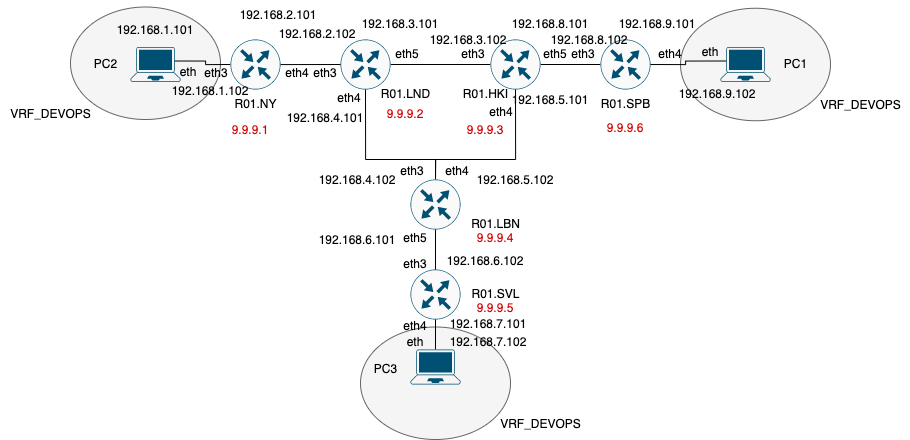

The diagram above was exported from draw.io. Its source (the exported page's mxGraphModel, read from the mxfile embedded in the PNG):
<mxGraphModel dx="2120" dy="1136" grid="0" gridSize="10" guides="1" tooltips="1" connect="1" arrows="1" fold="1" page="1" pageScale="1" pageWidth="1169" pageHeight="1654" background="#ffffff" math="0" shadow="0">
  <root>
    <mxCell id="0" />
    <mxCell id="1" parent="0" />
    <mxCell id="-cH8cIz-XDytPZf2aiw_-36" value="" style="ellipse;whiteSpace=wrap;html=1;fillColor=#f5f5f5;strokeColor=#666666;fontColor=#333333;" parent="1" vertex="1">
      <mxGeometry x="110" y="137.5" width="150" height="112.5" as="geometry" />
    </mxCell>
    <mxCell id="-cH8cIz-XDytPZf2aiw_-34" value="" style="ellipse;whiteSpace=wrap;html=1;fillColor=#f5f5f5;strokeColor=#666666;fontColor=#333333;" parent="1" vertex="1">
      <mxGeometry x="720" y="138.75" width="150" height="112.5" as="geometry" />
    </mxCell>
    <mxCell id="-cH8cIz-XDytPZf2aiw_-32" value="" style="ellipse;whiteSpace=wrap;html=1;fillColor=#f5f5f5;strokeColor=#666666;fontColor=#333333;" parent="1" vertex="1">
      <mxGeometry x="400" y="457.5" width="150" height="112.5" as="geometry" />
    </mxCell>
    <mxCell id="5J-OChjxTkytVCYQmvG9-10" style="edgeStyle=orthogonalEdgeStyle;rounded=0;orthogonalLoop=1;jettySize=auto;html=1;exitX=1;exitY=0.5;exitDx=0;exitDy=0;exitPerimeter=0;entryX=0;entryY=0.5;entryDx=0;entryDy=0;entryPerimeter=0;endArrow=none;endFill=0;" parent="1" source="5J-OChjxTkytVCYQmvG9-1" target="5J-OChjxTkytVCYQmvG9-2" edge="1">
      <mxGeometry relative="1" as="geometry" />
    </mxCell>
    <mxCell id="5J-OChjxTkytVCYQmvG9-1" value="" style="sketch=0;points=[[0.5,0,0],[1,0.5,0],[0.5,1,0],[0,0.5,0],[0.145,0.145,0],[0.8555,0.145,0],[0.855,0.8555,0],[0.145,0.855,0]];verticalLabelPosition=bottom;html=1;verticalAlign=top;aspect=fixed;align=center;pointerEvents=1;shape=mxgraph.cisco19.rect;prIcon=router;fillColor=#FAFAFA;strokeColor=#005073;" parent="1" vertex="1">
      <mxGeometry x="380" y="170" width="50" height="50" as="geometry" />
    </mxCell>
    <mxCell id="5J-OChjxTkytVCYQmvG9-11" style="edgeStyle=orthogonalEdgeStyle;rounded=0;orthogonalLoop=1;jettySize=auto;html=1;exitX=1;exitY=0.5;exitDx=0;exitDy=0;exitPerimeter=0;entryX=0;entryY=0.5;entryDx=0;entryDy=0;entryPerimeter=0;endArrow=none;endFill=0;" parent="1" source="5J-OChjxTkytVCYQmvG9-2" target="5J-OChjxTkytVCYQmvG9-6" edge="1">
      <mxGeometry relative="1" as="geometry" />
    </mxCell>
    <mxCell id="5J-OChjxTkytVCYQmvG9-2" value="" style="sketch=0;points=[[0.5,0,0],[1,0.5,0],[0.5,1,0],[0,0.5,0],[0.145,0.145,0],[0.8555,0.145,0],[0.855,0.8555,0],[0.145,0.855,0]];verticalLabelPosition=bottom;html=1;verticalAlign=top;aspect=fixed;align=center;pointerEvents=1;shape=mxgraph.cisco19.rect;prIcon=router;fillColor=#FAFAFA;strokeColor=#005073;" parent="1" vertex="1">
      <mxGeometry x="530" y="170" width="50" height="50" as="geometry" />
    </mxCell>
    <mxCell id="-cH8cIz-XDytPZf2aiw_-1" style="edgeStyle=orthogonalEdgeStyle;rounded=0;orthogonalLoop=1;jettySize=auto;html=1;exitX=0.5;exitY=0;exitDx=0;exitDy=0;exitPerimeter=0;entryX=0.5;entryY=1;entryDx=0;entryDy=0;entryPerimeter=0;endArrow=none;endFill=0;" parent="1" source="5J-OChjxTkytVCYQmvG9-3" target="5J-OChjxTkytVCYQmvG9-1" edge="1">
      <mxGeometry relative="1" as="geometry">
        <Array as="points">
          <mxPoint x="475" y="290" />
          <mxPoint x="405" y="290" />
        </Array>
      </mxGeometry>
    </mxCell>
    <mxCell id="-cH8cIz-XDytPZf2aiw_-5" style="edgeStyle=orthogonalEdgeStyle;rounded=0;orthogonalLoop=1;jettySize=auto;html=1;exitX=0.5;exitY=0;exitDx=0;exitDy=0;exitPerimeter=0;entryX=0.5;entryY=1;entryDx=0;entryDy=0;entryPerimeter=0;endArrow=none;endFill=0;" parent="1" source="5J-OChjxTkytVCYQmvG9-3" target="5J-OChjxTkytVCYQmvG9-2" edge="1">
      <mxGeometry relative="1" as="geometry">
        <Array as="points">
          <mxPoint x="475" y="290" />
          <mxPoint x="555" y="290" />
        </Array>
      </mxGeometry>
    </mxCell>
    <mxCell id="5J-OChjxTkytVCYQmvG9-3" value="" style="sketch=0;points=[[0.5,0,0],[1,0.5,0],[0.5,1,0],[0,0.5,0],[0.145,0.145,0],[0.8555,0.145,0],[0.855,0.8555,0],[0.145,0.855,0]];verticalLabelPosition=bottom;html=1;verticalAlign=top;aspect=fixed;align=center;pointerEvents=1;shape=mxgraph.cisco19.rect;prIcon=router;fillColor=#FAFAFA;strokeColor=#005073;" parent="1" vertex="1">
      <mxGeometry x="450" y="310" width="50" height="50" as="geometry" />
    </mxCell>
    <mxCell id="5J-OChjxTkytVCYQmvG9-7" style="edgeStyle=orthogonalEdgeStyle;rounded=0;orthogonalLoop=1;jettySize=auto;html=1;exitX=1;exitY=0.5;exitDx=0;exitDy=0;exitPerimeter=0;entryX=0;entryY=0.5;entryDx=0;entryDy=0;entryPerimeter=0;endArrow=none;endFill=0;" parent="1" source="5J-OChjxTkytVCYQmvG9-5" target="5J-OChjxTkytVCYQmvG9-1" edge="1">
      <mxGeometry relative="1" as="geometry">
        <Array as="points">
          <mxPoint x="300" y="195" />
        </Array>
      </mxGeometry>
    </mxCell>
    <mxCell id="-cH8cIz-XDytPZf2aiw_-31" style="edgeStyle=orthogonalEdgeStyle;rounded=0;orthogonalLoop=1;jettySize=auto;html=1;exitX=0;exitY=0.5;exitDx=0;exitDy=0;exitPerimeter=0;entryX=0.885;entryY=0.4;entryDx=0;entryDy=0;entryPerimeter=0;endArrow=none;endFill=0;elbow=vertical;" parent="1" source="5J-OChjxTkytVCYQmvG9-5" target="-cH8cIz-XDytPZf2aiw_-22" edge="1">
      <mxGeometry relative="1" as="geometry" />
    </mxCell>
    <mxCell id="5J-OChjxTkytVCYQmvG9-5" value="" style="sketch=0;points=[[0.5,0,0],[1,0.5,0],[0.5,1,0],[0,0.5,0],[0.145,0.145,0],[0.8555,0.145,0],[0.855,0.8555,0],[0.145,0.855,0]];verticalLabelPosition=bottom;html=1;verticalAlign=top;aspect=fixed;align=center;pointerEvents=1;shape=mxgraph.cisco19.rect;prIcon=router;fillColor=#FAFAFA;strokeColor=#005073;" parent="1" vertex="1">
      <mxGeometry x="270" y="170" width="50" height="50" as="geometry" />
    </mxCell>
    <mxCell id="5J-OChjxTkytVCYQmvG9-6" value="" style="sketch=0;points=[[0.5,0,0],[1,0.5,0],[0.5,1,0],[0,0.5,0],[0.145,0.145,0],[0.8555,0.145,0],[0.855,0.8555,0],[0.145,0.855,0]];verticalLabelPosition=bottom;html=1;verticalAlign=top;aspect=fixed;align=center;pointerEvents=1;shape=mxgraph.cisco19.rect;prIcon=router;fillColor=#FAFAFA;strokeColor=#005073;" parent="1" vertex="1">
      <mxGeometry x="640" y="170" width="50" height="50" as="geometry" />
    </mxCell>
    <mxCell id="-cH8cIz-XDytPZf2aiw_-30" style="edgeStyle=orthogonalEdgeStyle;rounded=0;orthogonalLoop=1;jettySize=auto;html=1;exitX=0.115;exitY=0.4;exitDx=0;exitDy=0;exitPerimeter=0;entryX=1;entryY=0.5;entryDx=0;entryDy=0;entryPerimeter=0;endArrow=none;endFill=0;elbow=vertical;" parent="1" source="5J-OChjxTkytVCYQmvG9-18" target="5J-OChjxTkytVCYQmvG9-6" edge="1">
      <mxGeometry relative="1" as="geometry" />
    </mxCell>
    <mxCell id="5J-OChjxTkytVCYQmvG9-18" value="" style="points=[[0.13,0.02,0],[0.5,0,0],[0.87,0.02,0],[0.885,0.4,0],[0.985,0.985,0],[0.5,1,0],[0.015,0.985,0],[0.115,0.4,0]];verticalLabelPosition=bottom;sketch=0;html=1;verticalAlign=top;aspect=fixed;align=center;pointerEvents=1;shape=mxgraph.cisco19.laptop;fillColor=#005073;strokeColor=none;" parent="1" vertex="1">
      <mxGeometry x="760" y="177.5" width="50" height="35" as="geometry" />
    </mxCell>
    <mxCell id="5J-OChjxTkytVCYQmvG9-21" value="PC1" style="text;html=1;align=center;verticalAlign=middle;resizable=0;points=[];autosize=1;strokeColor=none;fillColor=none;" parent="1" vertex="1">
      <mxGeometry x="810" y="180" width="50" height="30" as="geometry" />
    </mxCell>
    <mxCell id="5J-OChjxTkytVCYQmvG9-22" value="R01.NY" style="text;html=1;align=center;verticalAlign=middle;resizable=0;points=[];autosize=1;strokeColor=none;fillColor=none;" parent="1" vertex="1">
      <mxGeometry x="260" y="220" width="70" height="30" as="geometry" />
    </mxCell>
    <mxCell id="5J-OChjxTkytVCYQmvG9-23" value="R01.LBN" style="text;html=1;align=center;verticalAlign=middle;resizable=0;points=[];autosize=1;strokeColor=none;fillColor=none;" parent="1" vertex="1">
      <mxGeometry x="500" y="340" width="70" height="30" as="geometry" />
    </mxCell>
    <mxCell id="5J-OChjxTkytVCYQmvG9-24" value="R01.LND" style="text;html=1;align=center;verticalAlign=middle;resizable=0;points=[];autosize=1;strokeColor=none;fillColor=none;" parent="1" vertex="1">
      <mxGeometry x="410" y="210" width="70" height="30" as="geometry" />
    </mxCell>
    <mxCell id="5J-OChjxTkytVCYQmvG9-25" value="R01.HKI" style="text;html=1;align=center;verticalAlign=middle;resizable=0;points=[];autosize=1;strokeColor=none;fillColor=none;" parent="1" vertex="1">
      <mxGeometry x="490" y="210" width="70" height="30" as="geometry" />
    </mxCell>
    <mxCell id="5J-OChjxTkytVCYQmvG9-26" value="R01.SPB" style="text;html=1;align=center;verticalAlign=middle;resizable=0;points=[];autosize=1;strokeColor=none;fillColor=none;" parent="1" vertex="1">
      <mxGeometry x="630" y="220" width="70" height="30" as="geometry" />
    </mxCell>
    <mxCell id="-cH8cIz-XDytPZf2aiw_-7" style="edgeStyle=orthogonalEdgeStyle;rounded=0;orthogonalLoop=1;jettySize=auto;html=1;exitX=0.5;exitY=0;exitDx=0;exitDy=0;exitPerimeter=0;entryX=0.5;entryY=1;entryDx=0;entryDy=0;entryPerimeter=0;endArrow=none;endFill=0;" parent="1" source="-cH8cIz-XDytPZf2aiw_-6" target="5J-OChjxTkytVCYQmvG9-3" edge="1">
      <mxGeometry relative="1" as="geometry" />
    </mxCell>
    <mxCell id="-cH8cIz-XDytPZf2aiw_-6" value="" style="sketch=0;points=[[0.5,0,0],[1,0.5,0],[0.5,1,0],[0,0.5,0],[0.145,0.145,0],[0.8555,0.145,0],[0.855,0.8555,0],[0.145,0.855,0]];verticalLabelPosition=bottom;html=1;verticalAlign=top;aspect=fixed;align=center;pointerEvents=1;shape=mxgraph.cisco19.rect;prIcon=router;fillColor=#FAFAFA;strokeColor=#005073;" parent="1" vertex="1">
      <mxGeometry x="450" y="400" width="50" height="50" as="geometry" />
    </mxCell>
    <mxCell id="-cH8cIz-XDytPZf2aiw_-8" value="R01.SVL" style="text;html=1;align=center;verticalAlign=middle;resizable=0;points=[];autosize=1;strokeColor=none;fillColor=none;" parent="1" vertex="1">
      <mxGeometry x="500" y="410" width="70" height="30" as="geometry" />
    </mxCell>
    <mxCell id="-cH8cIz-XDytPZf2aiw_-22" value="" style="points=[[0.13,0.02,0],[0.5,0,0],[0.87,0.02,0],[0.885,0.4,0],[0.985,0.985,0],[0.5,1,0],[0.015,0.985,0],[0.115,0.4,0]];verticalLabelPosition=bottom;sketch=0;html=1;verticalAlign=top;aspect=fixed;align=center;pointerEvents=1;shape=mxgraph.cisco19.laptop;fillColor=#005073;strokeColor=none;" parent="1" vertex="1">
      <mxGeometry x="170" y="177.5" width="50" height="35" as="geometry" />
    </mxCell>
    <mxCell id="-cH8cIz-XDytPZf2aiw_-23" value="PC2" style="text;html=1;align=center;verticalAlign=middle;resizable=0;points=[];autosize=1;strokeColor=none;fillColor=none;" parent="1" vertex="1">
      <mxGeometry x="120" y="180" width="50" height="30" as="geometry" />
    </mxCell>
    <mxCell id="-cH8cIz-XDytPZf2aiw_-26" style="edgeStyle=orthogonalEdgeStyle;curved=1;rounded=0;orthogonalLoop=1;jettySize=auto;html=1;exitX=0.5;exitY=0;exitDx=0;exitDy=0;exitPerimeter=0;entryX=0.5;entryY=1;entryDx=0;entryDy=0;entryPerimeter=0;endArrow=none;endFill=0;elbow=vertical;" parent="1" source="-cH8cIz-XDytPZf2aiw_-24" target="-cH8cIz-XDytPZf2aiw_-6" edge="1">
      <mxGeometry relative="1" as="geometry" />
    </mxCell>
    <mxCell id="-cH8cIz-XDytPZf2aiw_-24" value="" style="points=[[0.13,0.02,0],[0.5,0,0],[0.87,0.02,0],[0.885,0.4,0],[0.985,0.985,0],[0.5,1,0],[0.015,0.985,0],[0.115,0.4,0]];verticalLabelPosition=bottom;sketch=0;html=1;verticalAlign=top;aspect=fixed;align=center;pointerEvents=1;shape=mxgraph.cisco19.laptop;fillColor=#005073;strokeColor=none;" parent="1" vertex="1">
      <mxGeometry x="450" y="480" width="50" height="35" as="geometry" />
    </mxCell>
    <mxCell id="-cH8cIz-XDytPZf2aiw_-25" value="PC3" style="text;html=1;align=center;verticalAlign=middle;resizable=0;points=[];autosize=1;strokeColor=none;fillColor=none;" parent="1" vertex="1">
      <mxGeometry x="400" y="485" width="50" height="30" as="geometry" />
    </mxCell>
    <mxCell id="-cH8cIz-XDytPZf2aiw_-33" value="VRF_DEVOPS" style="text;html=1;align=center;verticalAlign=middle;resizable=0;points=[];autosize=1;strokeColor=none;fillColor=none;" parent="1" vertex="1">
      <mxGeometry x="530" y="540" width="100" height="30" as="geometry" />
    </mxCell>
    <mxCell id="-cH8cIz-XDytPZf2aiw_-35" value="VRF_DEVOPS" style="text;html=1;align=center;verticalAlign=middle;resizable=0;points=[];autosize=1;strokeColor=none;fillColor=none;" parent="1" vertex="1">
      <mxGeometry x="850" y="221.25" width="100" height="30" as="geometry" />
    </mxCell>
    <mxCell id="-cH8cIz-XDytPZf2aiw_-37" value="VRF_DEVOPS" style="text;html=1;align=center;verticalAlign=middle;resizable=0;points=[];autosize=1;strokeColor=none;fillColor=none;" parent="1" vertex="1">
      <mxGeometry x="40" y="230" width="100" height="30" as="geometry" />
    </mxCell>
    <mxCell id="WnUJ3jN4xkiQxMp71_6I-1" value="192.168.1.101" style="text;html=1;align=center;verticalAlign=middle;whiteSpace=wrap;rounded=0;" vertex="1" parent="1">
      <mxGeometry x="165" y="146" width="60" height="30" as="geometry" />
    </mxCell>
    <mxCell id="WnUJ3jN4xkiQxMp71_6I-2" value="192.168.1.102" style="text;html=1;align=center;verticalAlign=middle;whiteSpace=wrap;rounded=0;" vertex="1" parent="1">
      <mxGeometry x="220" y="207" width="60" height="30" as="geometry" />
    </mxCell>
    <mxCell id="WnUJ3jN4xkiQxMp71_6I-3" value="eth" style="text;html=1;align=center;verticalAlign=middle;whiteSpace=wrap;rounded=0;" vertex="1" parent="1">
      <mxGeometry x="214" y="195.5" width="28" height="14" as="geometry" />
    </mxCell>
    <mxCell id="WnUJ3jN4xkiQxMp71_6I-4" value="eth3" style="text;html=1;align=center;verticalAlign=middle;whiteSpace=wrap;rounded=0;" vertex="1" parent="1">
      <mxGeometry x="239" y="195.5" width="34" height="17" as="geometry" />
    </mxCell>
    <mxCell id="WnUJ3jN4xkiQxMp71_6I-6" value="eth4" style="text;html=1;align=center;verticalAlign=middle;whiteSpace=wrap;rounded=0;" vertex="1" parent="1">
      <mxGeometry x="320" y="195.5" width="34" height="17" as="geometry" />
    </mxCell>
    <mxCell id="WnUJ3jN4xkiQxMp71_6I-7" value="eth3" style="text;html=1;align=center;verticalAlign=middle;whiteSpace=wrap;rounded=0;" vertex="1" parent="1">
      <mxGeometry x="348" y="195.5" width="34" height="17" as="geometry" />
    </mxCell>
    <mxCell id="WnUJ3jN4xkiQxMp71_6I-8" value="eth4" style="text;html=1;align=center;verticalAlign=middle;whiteSpace=wrap;rounded=0;" vertex="1" parent="1">
      <mxGeometry x="372" y="220" width="34" height="17" as="geometry" />
    </mxCell>
    <mxCell id="WnUJ3jN4xkiQxMp71_6I-9" value="eth5" style="text;html=1;align=center;verticalAlign=middle;whiteSpace=wrap;rounded=0;" vertex="1" parent="1">
      <mxGeometry x="430" y="176" width="34" height="17" as="geometry" />
    </mxCell>
    <mxCell id="WnUJ3jN4xkiQxMp71_6I-10" value="eth3" style="text;html=1;align=center;verticalAlign=middle;whiteSpace=wrap;rounded=0;" vertex="1" parent="1">
      <mxGeometry x="496" y="176" width="34" height="17" as="geometry" />
    </mxCell>
    <mxCell id="WnUJ3jN4xkiQxMp71_6I-11" value="eth4" style="text;html=1;align=center;verticalAlign=middle;whiteSpace=wrap;rounded=0;" vertex="1" parent="1">
      <mxGeometry x="524" y="234.25" width="34" height="17" as="geometry" />
    </mxCell>
    <mxCell id="WnUJ3jN4xkiQxMp71_6I-12" value="eth5" style="text;html=1;align=center;verticalAlign=middle;whiteSpace=wrap;rounded=0;" vertex="1" parent="1">
      <mxGeometry x="578" y="176" width="34" height="17" as="geometry" />
    </mxCell>
    <mxCell id="WnUJ3jN4xkiQxMp71_6I-13" value="eth3" style="text;html=1;align=center;verticalAlign=middle;whiteSpace=wrap;rounded=0;" vertex="1" parent="1">
      <mxGeometry x="606" y="176" width="34" height="17" as="geometry" />
    </mxCell>
    <mxCell id="WnUJ3jN4xkiQxMp71_6I-15" value="eth4" style="text;html=1;align=center;verticalAlign=middle;whiteSpace=wrap;rounded=0;" vertex="1" parent="1">
      <mxGeometry x="693" y="176" width="34" height="17" as="geometry" />
    </mxCell>
    <mxCell id="WnUJ3jN4xkiQxMp71_6I-16" value="eth" style="text;html=1;align=center;verticalAlign=middle;whiteSpace=wrap;rounded=0;" vertex="1" parent="1">
      <mxGeometry x="736" y="176" width="28" height="14" as="geometry" />
    </mxCell>
    <mxCell id="WnUJ3jN4xkiQxMp71_6I-17" value="eth3" style="text;html=1;align=center;verticalAlign=middle;whiteSpace=wrap;rounded=0;" vertex="1" parent="1">
      <mxGeometry x="435" y="293" width="34" height="17" as="geometry" />
    </mxCell>
    <mxCell id="WnUJ3jN4xkiQxMp71_6I-18" value="eth4" style="text;html=1;align=center;verticalAlign=middle;whiteSpace=wrap;rounded=0;" vertex="1" parent="1">
      <mxGeometry x="480" y="293" width="34" height="17" as="geometry" />
    </mxCell>
    <mxCell id="WnUJ3jN4xkiQxMp71_6I-19" value="eth5" style="text;html=1;align=center;verticalAlign=middle;whiteSpace=wrap;rounded=0;" vertex="1" parent="1">
      <mxGeometry x="438" y="360" width="34" height="17" as="geometry" />
    </mxCell>
    <mxCell id="WnUJ3jN4xkiQxMp71_6I-20" value="eth3" style="text;html=1;align=center;verticalAlign=middle;whiteSpace=wrap;rounded=0;" vertex="1" parent="1">
      <mxGeometry x="438" y="386" width="34" height="17" as="geometry" />
    </mxCell>
    <mxCell id="WnUJ3jN4xkiQxMp71_6I-22" value="eth4" style="text;html=1;align=center;verticalAlign=middle;whiteSpace=wrap;rounded=0;" vertex="1" parent="1">
      <mxGeometry x="438" y="448" width="34" height="17" as="geometry" />
    </mxCell>
    <mxCell id="WnUJ3jN4xkiQxMp71_6I-23" value="eth" style="text;html=1;align=center;verticalAlign=middle;whiteSpace=wrap;rounded=0;" vertex="1" parent="1">
      <mxGeometry x="441" y="466" width="28" height="14" as="geometry" />
    </mxCell>
    <mxCell id="WnUJ3jN4xkiQxMp71_6I-24" value="192.168.2.101" style="text;html=1;align=center;verticalAlign=middle;whiteSpace=wrap;rounded=0;" vertex="1" parent="1">
      <mxGeometry x="288" y="131" width="60" height="30" as="geometry" />
    </mxCell>
    <mxCell id="WnUJ3jN4xkiQxMp71_6I-25" value="192.168.2.102" style="text;html=1;align=center;verticalAlign=middle;whiteSpace=wrap;rounded=0;" vertex="1" parent="1">
      <mxGeometry x="327" y="150" width="60" height="30" as="geometry" />
    </mxCell>
    <mxCell id="WnUJ3jN4xkiQxMp71_6I-27" value="192.168.3.101" style="text;html=1;align=center;verticalAlign=middle;whiteSpace=wrap;rounded=0;" vertex="1" parent="1">
      <mxGeometry x="410" y="140" width="60" height="30" as="geometry" />
    </mxCell>
    <mxCell id="WnUJ3jN4xkiQxMp71_6I-29" value="192.168.4.101" style="text;html=1;align=center;verticalAlign=middle;whiteSpace=wrap;rounded=0;" vertex="1" parent="1">
      <mxGeometry x="335" y="234.25" width="60" height="30" as="geometry" />
    </mxCell>
    <mxCell id="WnUJ3jN4xkiQxMp71_6I-30" value="192.168.4.102" style="text;html=1;align=center;verticalAlign=middle;whiteSpace=wrap;rounded=0;" vertex="1" parent="1">
      <mxGeometry x="367" y="296" width="60" height="30" as="geometry" />
    </mxCell>
    <mxCell id="WnUJ3jN4xkiQxMp71_6I-31" value="192.168.3.102" style="text;html=1;align=center;verticalAlign=middle;whiteSpace=wrap;rounded=0;" vertex="1" parent="1">
      <mxGeometry x="478" y="156" width="60" height="30" as="geometry" />
    </mxCell>
    <mxCell id="WnUJ3jN4xkiQxMp71_6I-32" value="192.168.5.101" style="text;html=1;align=center;verticalAlign=middle;whiteSpace=wrap;rounded=0;" vertex="1" parent="1">
      <mxGeometry x="560" y="216" width="60" height="30" as="geometry" />
    </mxCell>
    <mxCell id="WnUJ3jN4xkiQxMp71_6I-33" value="192.168.5.102" style="text;html=1;align=center;verticalAlign=middle;whiteSpace=wrap;rounded=0;" vertex="1" parent="1">
      <mxGeometry x="525" y="296" width="60" height="30" as="geometry" />
    </mxCell>
    <mxCell id="WnUJ3jN4xkiQxMp71_6I-34" value="192.168.6.101" style="text;html=1;align=center;verticalAlign=middle;whiteSpace=wrap;rounded=0;" vertex="1" parent="1">
      <mxGeometry x="367" y="356" width="60" height="30" as="geometry" />
    </mxCell>
    <mxCell id="WnUJ3jN4xkiQxMp71_6I-35" value="192.168.6.102" style="text;html=1;align=center;verticalAlign=middle;whiteSpace=wrap;rounded=0;" vertex="1" parent="1">
      <mxGeometry x="495" y="377" width="60" height="30" as="geometry" />
    </mxCell>
    <mxCell id="WnUJ3jN4xkiQxMp71_6I-36" value="192.168.7.101" style="text;html=1;align=center;verticalAlign=middle;whiteSpace=wrap;rounded=0;" vertex="1" parent="1">
      <mxGeometry x="498" y="440" width="60" height="30" as="geometry" />
    </mxCell>
    <mxCell id="WnUJ3jN4xkiQxMp71_6I-37" value="192.168.7.102" style="text;html=1;align=center;verticalAlign=middle;whiteSpace=wrap;rounded=0;" vertex="1" parent="1">
      <mxGeometry x="498" y="458" width="60" height="30" as="geometry" />
    </mxCell>
    <mxCell id="WnUJ3jN4xkiQxMp71_6I-38" value="192.168.8.101" style="text;html=1;align=center;verticalAlign=middle;whiteSpace=wrap;rounded=0;" vertex="1" parent="1">
      <mxGeometry x="560" y="140" width="60" height="30" as="geometry" />
    </mxCell>
    <mxCell id="WnUJ3jN4xkiQxMp71_6I-39" value="192.168.8.102" style="text;html=1;align=center;verticalAlign=middle;whiteSpace=wrap;rounded=0;" vertex="1" parent="1">
      <mxGeometry x="599" y="156" width="60" height="30" as="geometry" />
    </mxCell>
    <mxCell id="WnUJ3jN4xkiQxMp71_6I-40" value="192.168.9.101" style="text;html=1;align=center;verticalAlign=middle;whiteSpace=wrap;rounded=0;" vertex="1" parent="1">
      <mxGeometry x="667" y="140" width="60" height="30" as="geometry" />
    </mxCell>
    <mxCell id="WnUJ3jN4xkiQxMp71_6I-41" value="192.168.9.102" style="text;html=1;align=center;verticalAlign=middle;whiteSpace=wrap;rounded=0;" vertex="1" parent="1">
      <mxGeometry x="727" y="209.5" width="60" height="30" as="geometry" />
    </mxCell>
    <mxCell id="WnUJ3jN4xkiQxMp71_6I-42" value="&lt;font color=&quot;#cc0000&quot;&gt;9.9.9.1&lt;/font&gt;" style="text;html=1;align=center;verticalAlign=middle;whiteSpace=wrap;rounded=0;" vertex="1" parent="1">
      <mxGeometry x="260" y="246" width="60" height="30" as="geometry" />
    </mxCell>
    <mxCell id="WnUJ3jN4xkiQxMp71_6I-43" value="&lt;font color=&quot;#cc0000&quot;&gt;9.9.9.2&lt;/font&gt;" style="text;html=1;align=center;verticalAlign=middle;whiteSpace=wrap;rounded=0;" vertex="1" parent="1">
      <mxGeometry x="415" y="230" width="60" height="30" as="geometry" />
    </mxCell>
    <mxCell id="WnUJ3jN4xkiQxMp71_6I-44" value="&lt;font color=&quot;#cc0000&quot;&gt;9.9.9.3&lt;/font&gt;" style="text;html=1;align=center;verticalAlign=middle;whiteSpace=wrap;rounded=0;" vertex="1" parent="1">
      <mxGeometry x="495" y="246" width="60" height="30" as="geometry" />
    </mxCell>
    <mxCell id="WnUJ3jN4xkiQxMp71_6I-45" value="&lt;font color=&quot;#cc0000&quot;&gt;9.9.9.4&lt;/font&gt;" style="text;html=1;align=center;verticalAlign=middle;whiteSpace=wrap;rounded=0;" vertex="1" parent="1">
      <mxGeometry x="505" y="353.5" width="60" height="30" as="geometry" />
    </mxCell>
    <mxCell id="WnUJ3jN4xkiQxMp71_6I-46" value="&lt;font color=&quot;#cc0000&quot;&gt;9.9.9.5&lt;/font&gt;" style="text;html=1;align=center;verticalAlign=middle;whiteSpace=wrap;rounded=0;" vertex="1" parent="1">
      <mxGeometry x="505" y="424" width="60" height="30" as="geometry" />
    </mxCell>
    <mxCell id="WnUJ3jN4xkiQxMp71_6I-47" value="&lt;font color=&quot;#cc0000&quot;&gt;9.9.9.6&lt;/font&gt;" style="text;html=1;align=center;verticalAlign=middle;whiteSpace=wrap;rounded=0;" vertex="1" parent="1">
      <mxGeometry x="635" y="244" width="60" height="30" as="geometry" />
    </mxCell>
  </root>
</mxGraphModel>